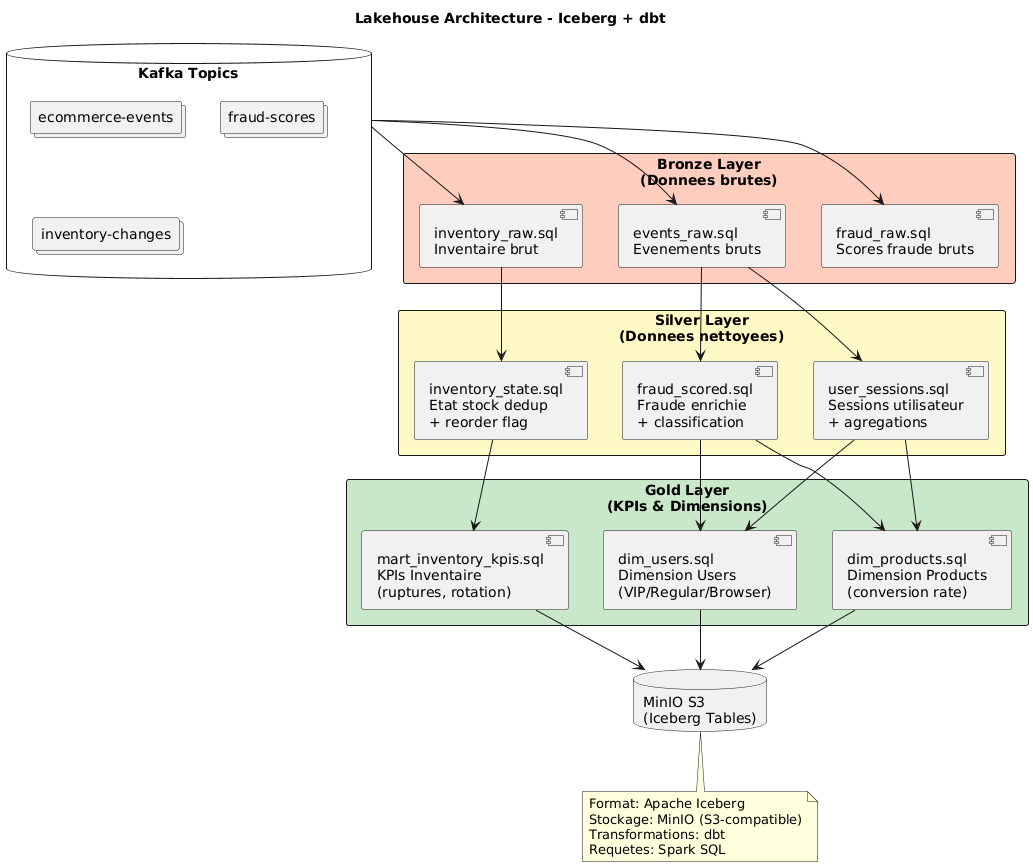

The diagram above was rendered by PlantUML. Its source (embedded in the PNG):
@startuml
skinparam backgroundColor #FEFEFE
skinparam shadowing false
skinparam defaultFontName Segoe UI

title <b>Lakehouse Architecture - Iceberg + dbt</b>

database "Kafka Topics" as kafka {
    collections "ecommerce-events"
    collections "fraud-scores"
    collections "inventory-changes"
}

rectangle "Bronze Layer\n(Donnees brutes)" #FFCCBC {
    component [events_raw.sql\nEvenements bruts] as br1
    component [fraud_raw.sql\nScores fraude bruts] as br2
    component [inventory_raw.sql\nInventaire brut] as br3
}

rectangle "Silver Layer\n(Donnees nettoyees)" #FFF9C4 {
    component [fraud_scored.sql\nFraude enrichie\n+ classification] as sv1
    component [user_sessions.sql\nSessions utilisateur\n+ agregations] as sv2
    component [inventory_state.sql\nEtat stock dedup\n+ reorder flag] as sv3
}

rectangle "Gold Layer\n(KPIs & Dimensions)" #C8E6C9 {
    component [dim_users.sql\nDimension Users\n(VIP/Regular/Browser)] as gd1
    component [dim_products.sql\nDimension Products\n(conversion rate)] as gd2
    component [mart_inventory_kpis.sql\nKPIs Inventaire\n(ruptures, rotation)] as gd3
}

database "MinIO S3\n(Iceberg Tables)" as minio

kafka --> br1
kafka --> br2
kafka --> br3

br1 --> sv1
br1 --> sv2
br3 --> sv3

sv1 --> gd1
sv2 --> gd1
sv1 --> gd2
sv2 --> gd2
sv3 --> gd3

gd1 --> minio
gd2 --> minio
gd3 --> minio

note bottom of minio
  Format: Apache Iceberg
  Stockage: MinIO (S3-compatible)
  Transformations: dbt
  Requetes: Spark SQL
end note
@enduml